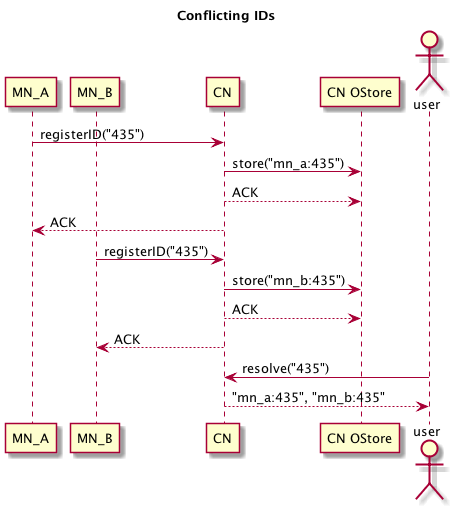

The diagram above was rendered by PlantUML. Its source (embedded in the PNG):
@startuml images/resolve-conflict.png
title Conflicting IDs
participant "MN_A" as mn_a
participant "MN_B" as mn_b
participant "CN" as cn
participant "CN OStore" as cn_os

mn_a -> cn: registerID("435")
cn -> cn_os: store("mn_a:435")
cn_os <-- cn: ACK
mn_a <-- cn: ACK

mn_b -> cn: registerID("435")
cn -> cn_os: store("mn_b:435")
cn_os <-- cn: ACK
mn_b <-- cn: ACK

actor user
user -> cn: resolve("435")
user <-- cn: "mn_a:435", "mn_b:435"
@enduml